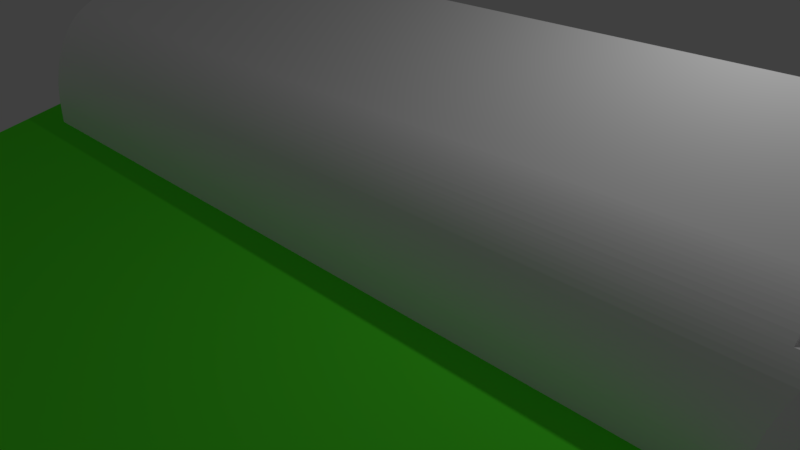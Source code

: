 # Source: level1wall.blend  (saved by Blender 2.78.0; exported with 4.5.12 LTS)
import bpy
from mathutils import Matrix  # noqa: F401  (used for matrix-valued properties, if any)

bpy.ops.wm.read_factory_settings(use_empty=True)
scene = bpy.context.scene
scene.name = 'Scene'

# ---- collections
col_collection_1 = bpy.data.collections.new('Collection 1'); scene.collection.children.link(col_collection_1)

# ---- materials (node trees are filled in below, after node groups)
mat_material_003 = bpy.data.materials.new('Material.003')
mat_material_003.alpha_threshold = 0.0
mat_material_003.use_transparent_shadow = False
mat_material_003.diffuse_color = (1.0, 1.0, 1.0, 1.0)
mat_material_003.roughness = 0.5
mat_material_004 = bpy.data.materials.new('Material.004')
mat_material_004.alpha_threshold = 0.0
mat_material_004.use_transparent_shadow = False
mat_material_004.diffuse_color = (0.1022, 1.0, 0.0331, 1.0)
mat_material_004.specular_color = (0.1022, 1.0, 0.0331)
mat_material_004.roughness = 2.14
mat_material_004.specular_intensity = 0.0
mat_material_005 = bpy.data.materials.new('Material.005')
mat_material_005.alpha_threshold = 0.0
mat_material_005.use_transparent_shadow = False
mat_material_005.diffuse_color = (0.0, 0.0, 0.0, 1.0)
mat_material_005.roughness = 0.5

# ---- material node trees

# ---- world
world_world = bpy.data.worlds.new('World'); scene.world = world_world
world_world.color = (0.05088, 0.05088, 0.05088)
world_world.use_sun_shadow = False
world_world.sun_shadow_jitter_overblur = 0.0
world_world.cycles.sampling_method = 'MANUAL'

# ---- cameras
cam_camera = bpy.data.cameras.new('Camera')
cam_camera.clip_end = 100.0
cam_camera.lens = 35.0
cam_camera.sensor_width = 32.0
cam_camera.sensor_height = 18.0
cam_camera.ortho_scale = 7.314
cam_camera.dof.focus_distance = 0.0
cam_camera.dof.aperture_fstop = 128.0

# ---- lights
light_lamp = bpy.data.lights.new('Lamp', 'POINT')
light_lamp.transmission_factor = 0.0
light_lamp.cutoff_distance = 30.0
light_lamp.energy = 100.0
light_lamp.shadow_buffer_clip_start = 1.001
light_lamp.shadow_soft_size = 0.1
light_lamp.shadow_maximum_resolution = 0.006
light_lamp.use_absolute_resolution = True

# ---- meshes
me_level1 = bpy.data.meshes.new('level1')
me_level1.from_pydata([(-1.313, -0.0646, 0.2995), (-1.314, -0.04578, 0.2984), (1.872, 0.2859, 0.0656), (-1.457, 0.2857, 0.06622), (1.872, 0.2793, 0.07931), (-1.451, 0.2776, 0.08273), (1.872, 0.2729, 0.09155), (-1.446, 0.2711, 0.0949), (1.872, 0.266, 0.1037), (-1.441, 0.2632, 0.1084), (1.872, 0.2579, 0.1168), (-1.433, 0.2529, 0.1244), (1.872, 0.2483, 0.131), (-1.426, 0.2428, 0.1386), (1.872, 0.2399, 0.1424), (-1.42, 0.2333, 0.1508), (1.872, 0.2301, 0.1547), (-1.411, 0.2204, 0.1661), (1.872, 0.2189, 0.1677), (1.872, 0.2062, 0.1812), (-1.401, 0.2049, 0.1824), (1.872, 0.1927, 0.1941), (-1.394, 0.1932, 0.1937), (-1.389, 0.1842, 0.2017), (1.872, 0.1847, 0.2013), (1.946, 0.1847, 0.2013), (-1.381, 0.1707, 0.213), (1.941, 0.1754, 0.2091), (1.936, 0.1662, 0.2165), (1.931, 0.1548, 0.2249), (-1.372, 0.1539, 0.2256), (1.925, 0.1435, 0.2327), (-1.365, 0.1396, 0.2353), (-1.358, 0.1232, 0.2454), (1.918, 0.1276, 0.2428), (1.909, 0.1068, 0.2545), (-1.351, 0.1071, 0.2543), (-1.345, 0.09254, 0.2615), (1.903, 0.0904, 0.2625), (-1.339, 0.07543, 0.2691), (1.897, 0.07154, 0.2707), (-1.333, 0.05732, 0.2761), (-1.328, 0.03858, 0.2823), (1.89, 0.04913, 0.279), (1.886, 0.03233, 0.2841), (1.883, 0.01876, 0.2878), (-1.323, 0.02075, 0.2873), (-1.32, 0.005807, 0.2908), (1.88, 0.005278, 0.2909), (-1.317, -0.01066, 0.294), (1.877, -0.01201, 0.2943), (-1.315, -0.03015, 0.2968), (1.875, -0.03257, 0.2971), (1.873, -0.04808, 0.2986), (1.872, -0.06765, 0.2996), (-1.47, 0.1847, -0.1836), (-1.481, 0.1847, -0.0964), (-1.482, 0.1847, -0.09591), (-1.482, 0.1847, -0.08051), (-1.479, 0.1847, -0.1209), (-1.481, 0.1847, -0.1153), (-1.48, 0.1847, -0.1295), (-1.475, 0.1847, -0.152), (-1.478, 0.1847, -0.1438), (-1.475, 0.1847, -0.16), (-1.472, 0.1847, -0.1747), (-1.312, 0.1847, -0.4583), (-1.286, 0.1847, -0.4582), (-1.295, 0.1847, -0.4572), (-1.303, 0.1847, -0.4558), (-1.312, 0.1847, -0.4535), (-1.319, 0.1847, -0.4508), (1.872, -0.4923, -0.4583), (1.872, 0.1847, -0.4583), (1.872, -0.4923, 0.2997), (1.891, -0.4923, 0.2773), (1.906, -0.4923, 0.2589), (1.919, -0.4923, 0.241), (1.933, -0.4923, 0.2214), (1.947, -0.4923, 0.2005), (1.986, -0.4923, 0.1276), (1.992, 0.1847, 0.1139), (1.984, 0.1847, 0.1304), (1.976, 0.1847, 0.1473), (1.977, -0.4923, 0.1457), (1.969, -0.4923, 0.1616), (1.968, 0.1847, 0.1646), (1.959, -0.4923, 0.1791), (1.956, 0.1847, 0.1846), (1.994, -0.4923, 0.1069), (1.998, 0.1847, 0.0977), (2.001, -0.4923, 0.09085), (2.006, 0.1847, 0.07527), (2.006, -0.4923, 0.07504), (2.012, -0.4923, 0.05565), (2.013, 0.1847, 0.05253), (2.017, -0.4923, 0.03639), (2.017, 0.1847, 0.03532), (2.02, -0.4923, 0.02301), (2.021, 0.1847, 0.01819), (2.023, -0.4923, 0.006111), (2.024, 0.1847, 0.001226), (2.026, -0.4923, -0.0146), (2.026, 0.1847, -0.01189), (2.027, 0.1847, -0.02891), (2.028, -0.4923, -0.03154), (2.029, -0.4923, -0.05034), (2.029, 0.1847, -0.05342), (2.029, -0.4923, -0.06919), (2.029, 0.1847, -0.07905), (2.029, -0.4923, -0.0794), (2.029, -0.4923, -0.08895), (2.028, 0.1847, -0.1011), (2.028, -0.4923, -0.1011), (2.027, -0.4923, -0.1146), (2.026, 0.1847, -0.1207), (2.025, -0.4923, -0.13), (2.023, 0.1847, -0.1447), (2.023, -0.4923, -0.1445), (2.02, -0.4923, -0.1619), (2.019, 0.1847, -0.1651), (2.016, -0.4923, -0.1804), (2.015, 0.1847, -0.1818), (2.011, 0.1847, -0.199), (2.011, -0.4923, -0.2), (2.005, -0.4923, -0.2206), (2.006, 0.1847, -0.2166), (2.0, 0.1847, -0.2347), (1.999, -0.4923, -0.2372), (1.993, 0.1847, -0.2534), (1.996, -0.4923, -0.2463), (1.989, -0.4923, -0.2645), (1.988, -0.4923, -0.2667), (1.985, 0.1847, -0.2728), (1.984, -0.4923, -0.2752), (1.976, 0.1847, -0.2929), (1.975, -0.4923, -0.2946), (1.97, -0.4923, -0.3051), (1.966, 0.1847, -0.3138), (1.961, -0.4923, -0.3238), (1.954, 0.1847, -0.3357), (1.947, -0.4923, -0.3491), (1.941, 0.1847, -0.3585), (1.934, -0.4923, -0.3704), (1.926, 0.1847, -0.3826), (1.924, -0.4923, -0.3869), (1.917, -0.4923, -0.3976), (1.909, 0.1847, -0.4081), (1.908, -0.4923, -0.4105), (1.893, -0.4923, -0.4306), (1.89, 0.1847, -0.435), (-1.312, -0.4923, -0.4583), (-1.286, 0.5126, -0.4582), (1.872, 0.5127, -0.4583), (-1.312, -0.4923, 0.2997), (-1.331, -0.4923, 0.278), (-1.414, -0.4923, 0.1614), (-1.422, -0.4923, 0.1456), (-1.431, -0.4923, 0.1279), (-1.436, -0.4923, 0.1191), (-1.468, -0.4923, -0.19), (-1.325, -0.4923, -0.4438), (-1.337, 0.5005, -0.4301), (-1.34, -0.4923, -0.4258), (-1.356, 0.4904, -0.4068), (-1.359, -0.4923, -0.4028), (-1.372, 0.4809, -0.3848), (-1.373, -0.4923, -0.3828), (-1.385, -0.4923, -0.3671), (-1.387, 0.4718, -0.3638), (-1.399, -0.4923, -0.3445), (-1.4, 0.4631, -0.3437), (-1.411, 0.4548, -0.3245), (-1.412, -0.4923, -0.3227), (-1.422, 0.4468, -0.306), (-1.423, -0.4923, -0.3043), (-1.431, 0.439, -0.2881), (-1.43, -0.4923, -0.2908), (-1.434, -0.4923, -0.2821), (-1.439, 0.4316, -0.2709), (-1.438, -0.4923, -0.2728), (-1.442, -0.4923, -0.2645), (-1.446, 0.4243, -0.2542), (-1.449, -0.4923, -0.2473), (-1.452, 0.4182, -0.24), (-1.456, -0.4923, -0.2285), (-1.457, 0.4121, -0.226), (-1.462, 0.4054, -0.2104), (-1.462, -0.4923, -0.2122), (-1.465, -0.4923, -0.1995), (-1.467, 0.3988, -0.1952), (-1.469, 0.394, -0.1841), (-1.482, -0.4923, -0.08027), (-1.482, -0.4923, -0.09651), (-1.481, -0.4923, -0.1105), (-1.48, -0.4923, -0.1229), (-1.479, -0.4923, -0.137), (-1.477, -0.4923, -0.1479), (-1.475, -0.4923, -0.1587), (-1.472, -0.4923, -0.1735), (-1.482, 0.3492, -0.08046), (-1.46, -0.4923, 0.05713), (-1.463, 0.2929, 0.04949), (-1.466, -0.4923, 0.03703), (-1.467, 0.2995, 0.03437), (-1.471, 0.3059, 0.0195), (-1.471, -0.4923, 0.01846), (-1.474, 0.3122, 0.004871), (-1.474, -0.4923, 0.003844), (-1.477, 0.3185, -0.009581), (-1.477, -0.4923, -0.01059), (-1.479, 0.3247, -0.02388), (-1.479, -0.4923, -0.02488), (-1.481, 0.3331, -0.04328), (-1.481, -0.4923, -0.04439), (-1.482, 0.343, -0.06613), (-1.482, -0.4923, -0.06544), (-1.455, -0.4923, 0.07319), (-1.45, -0.4923, 0.087), (-1.443, -0.4923, 0.1037), (-1.404, -0.4923, 0.1785), (-1.388, -0.4923, 0.2025), (-1.378, -0.4923, 0.2178), (-1.366, -0.4923, 0.2349), (-1.35, -0.4923, 0.2548), (-1.382, -0.4923, 0.2122), (-1.41, -0.4923, 0.1682), (-1.418, -0.4923, 0.1543), (1.973, -0.4923, 0.1543), (-1.434, -0.4923, 0.1234), (1.981, -0.4923, 0.1373), (2.029, -0.4923, -0.07558), (2.029, -0.4923, -0.08322), (-1.482, -0.4923, -0.08594), (2.028, -0.4923, -0.09476), (-1.482, -0.4923, -0.107), (2.026, -0.4923, -0.1201), (-1.481, -0.4923, -0.114), (2.024, -0.4923, -0.138), (-1.479, -0.4923, -0.1317), (-1.478, -0.4923, -0.1425), (-1.476, -0.4923, -0.1533), (2.018, -0.4923, -0.1707), (-1.474, -0.4923, -0.166), (-1.467, -0.4923, -0.1938), (-1.463, -0.4923, -0.2071), (1.998, -0.4923, -0.241), (2.001, -0.4923, -0.2317), (-1.46, -0.4923, -0.2167), (-1.452, -0.4923, -0.2405), (1.973, -0.4923, -0.2998), (-1.44, -0.4923, -0.2693), (1.968, -0.4923, -0.3103), (-1.436, -0.4923, -0.2779), (-1.432, -0.4923, -0.2865), (-1.427, -0.4923, -0.2953), (1.953, -0.4923, -0.3376), (1.94, -0.4923, -0.3606), (-1.418, -0.4923, -0.3134), (-1.407, -0.4923, -0.3322), (1.912, -0.4923, -0.4038), (1.921, -0.4923, -0.391), (1.903, -0.4923, -0.4169), (-1.391, -0.4923, -0.3568), (1.883, -0.4923, -0.4444), (-1.377, -0.4923, -0.3775), (-1.323, -0.4923, -0.4461), (-1.293, 0.5123, -0.4575), (-1.3, 0.5118, -0.4563), (-1.31, 0.5108, -0.454), (-1.319, 0.5094, -0.4508), (-1.474, 0.3836, -0.1601), (-1.478, 0.3718, -0.1328), (-1.481, 0.3583, -0.1015)], [], [(2, 3, 4), (5, 4, 3), (4, 5, 6), (7, 6, 5), (6, 7, 8), (9, 8, 7), (8, 9, 10), (11, 10, 9), (11, 12, 10), (13, 12, 11), (12, 13, 14), (15, 14, 13), (14, 15, 16), (17, 16, 15), (16, 17, 18), (18, 17, 19), (19, 17, 20), (19, 20, 21), (21, 20, 22), (22, 23, 21), (21, 23, 24), (24, 23, 25), (25, 23, 27), (27, 23, 26), (27, 26, 28), (26, 30, 28), (28, 30, 29), (30, 31, 29), (30, 32, 31), (31, 32, 34), (34, 32, 33), (34, 33, 35), (33, 36, 35), (36, 37, 35), (35, 37, 38), (38, 37, 39), (39, 40, 38), (40, 39, 41), (41, 43, 40), (43, 41, 42), (43, 42, 44), (42, 46, 44), (44, 46, 45), (46, 47, 45), (45, 47, 48), (48, 47, 50), (47, 49, 50), (49, 51, 50), (50, 51, 52), (51, 1, 52), (52, 1, 53), (1, 0, 53), (53, 0, 54), (56, 57, 58), (59, 57, 56), (59, 60, 57), (59, 61, 60), (62, 61, 59), (62, 63, 61), (62, 64, 63), (55, 64, 62), (55, 65, 64), (66, 68, 67), (69, 68, 66), (66, 70, 69), (70, 66, 71), (50, 52, 74), (74, 52, 53), (74, 53, 54), (48, 74, 45), (74, 48, 50), (75, 44, 45), (75, 45, 74), (43, 44, 75), (75, 40, 43), (76, 38, 40), (76, 40, 75), (76, 35, 38), (35, 77, 34), (77, 35, 76), (77, 31, 34), (78, 29, 31), (78, 31, 77), (28, 29, 78), (79, 27, 78), (78, 27, 28), (79, 25, 27), (80, 81, 82), (80, 82, 83), (80, 83, 84), (84, 83, 85), (85, 83, 86), (85, 86, 87), (87, 86, 88), (87, 88, 79), (79, 88, 25), (81, 80, 89), (81, 89, 90), (90, 89, 91), (90, 91, 92), (92, 91, 93), (92, 93, 94), (92, 94, 95), (95, 94, 96), (95, 96, 97), (97, 96, 98), (97, 98, 99), (99, 98, 100), (99, 100, 101), (101, 100, 102), (101, 102, 103), (103, 102, 104), (104, 102, 105), (104, 105, 106), (104, 106, 107), (107, 106, 108), (107, 108, 109), (109, 108, 110), (109, 110, 111), (109, 111, 112), (112, 111, 113), (112, 113, 114), (112, 114, 115), (115, 114, 116), (115, 116, 117), (117, 116, 118), (117, 118, 119), (117, 119, 120), (120, 119, 121), (120, 121, 122), (122, 121, 123), (123, 121, 124), (123, 124, 125), (123, 125, 126), (126, 125, 127), (127, 125, 128), (127, 128, 129), (129, 128, 130), (129, 130, 131), (129, 131, 132), (129, 132, 133), (133, 132, 134), (133, 134, 135), (135, 134, 136), (135, 136, 137), (135, 137, 138), (138, 137, 139), (138, 139, 140), (140, 139, 141), (140, 141, 142), (142, 141, 143), (142, 143, 144), (144, 143, 145), (144, 145, 146), (144, 146, 147), (147, 146, 148), (147, 148, 149), (147, 149, 150), (150, 149, 72), (150, 72, 73), (72, 151, 67), (67, 151, 66), (72, 67, 73), (73, 67, 152), (73, 152, 153), (42, 41, 155), (13, 11, 158), (11, 9, 159), (66, 151, 71), (71, 151, 161), (71, 161, 270), (270, 161, 162), (162, 161, 163), (162, 163, 164), (164, 163, 165), (164, 165, 166), (166, 165, 167), (166, 167, 168), (166, 168, 169), (169, 168, 170), (169, 170, 171), (171, 170, 172), (172, 170, 173), (172, 173, 174), (174, 173, 175), (174, 175, 176), (176, 175, 177), (176, 177, 178), (176, 178, 179), (179, 178, 180), (179, 180, 181), (179, 181, 182), (182, 181, 183), (182, 183, 184), (184, 183, 185), (184, 185, 186), (186, 185, 187), (187, 185, 188), (187, 188, 189), (187, 189, 190), (190, 189, 160), (190, 160, 191), (191, 160, 55), (192, 57, 193), (193, 57, 60), (193, 60, 194), (194, 60, 195), (195, 60, 61), (195, 61, 196), (196, 61, 63), (196, 63, 197), (197, 63, 64), (197, 64, 198), (198, 64, 199), (199, 64, 65), (199, 65, 55), (199, 55, 160), (201, 3, 202), (201, 202, 203), (203, 202, 204), (203, 204, 205), (203, 205, 206), (206, 205, 207), (206, 207, 208), (208, 207, 209), (208, 209, 210), (210, 209, 211), (210, 211, 212), (212, 211, 213), (212, 213, 214), (214, 213, 215), (214, 215, 216), (216, 215, 192), (192, 215, 200), (192, 200, 58), (192, 58, 57), (3, 201, 217), (218, 5, 217), (217, 5, 3), (219, 7, 218), (218, 7, 5), (219, 9, 7), (159, 9, 219), (158, 11, 159), (157, 13, 158), (157, 15, 13), (156, 15, 157), (156, 17, 15), (20, 17, 220), (220, 17, 156), (221, 22, 220), (220, 22, 20), (221, 23, 22), (26, 23, 221), (222, 26, 221), (30, 26, 222), (223, 30, 222), (223, 32, 30), (224, 33, 223), (223, 33, 32), (224, 36, 33), (37, 36, 224), (224, 155, 39), (39, 37, 224), (155, 41, 39), (155, 47, 46), (46, 42, 155), (154, 51, 49), (154, 49, 47), (154, 47, 155), (154, 0, 1), (1, 51, 154), (0, 154, 54), (54, 154, 74), (24, 25, 88), (24, 88, 86), (24, 86, 83), (24, 83, 73), (73, 83, 82), (82, 81, 73), (73, 81, 90), (73, 90, 92), (92, 95, 73), (73, 95, 97), (97, 99, 73), (73, 99, 101), (101, 103, 73), (103, 104, 73), (104, 107, 73), (73, 107, 109), (73, 109, 112), (73, 112, 115), (73, 115, 117), (73, 117, 120), (120, 122, 73), (73, 122, 123), (73, 123, 126), (126, 127, 73), (73, 127, 129), (73, 129, 133), (133, 135, 73), (73, 135, 138), (73, 138, 140), (140, 142, 73), (73, 142, 144), (73, 144, 147), (147, 150, 73), (74, 154, 75), (154, 155, 72), (72, 155, 224), (154, 76, 75), (72, 224, 223), (154, 77, 76), (72, 223, 222), (154, 78, 77), (72, 222, 225), (72, 225, 221), (79, 78, 154), (221, 220, 72), (154, 87, 79), (72, 220, 226), (72, 226, 156), (85, 87, 154), (72, 156, 227), (72, 227, 157), (228, 85, 154), (154, 84, 228), (157, 158, 72), (72, 158, 229), (154, 80, 230), (154, 230, 84), (229, 159, 72), (72, 159, 219), (154, 89, 80), (72, 219, 218), (154, 91, 89), (72, 218, 217), (93, 91, 154), (72, 217, 201), (154, 94, 93), (201, 203, 72), (154, 96, 94), (203, 206, 72), (154, 98, 96), (72, 206, 208), (154, 100, 98), (72, 208, 210), (154, 102, 100), (210, 212, 72), (72, 212, 214), (154, 105, 102), (154, 106, 105), (72, 214, 216), (110, 231, 154), (154, 231, 108), (154, 108, 106), (72, 216, 192), (154, 111, 232), (154, 232, 110), (72, 192, 233), (72, 233, 193), (154, 113, 234), (154, 234, 111), (154, 114, 113), (72, 193, 235), (72, 235, 194), (116, 236, 154), (154, 236, 114), (194, 237, 72), (72, 237, 195), (238, 116, 154), (72, 195, 239), (154, 118, 238), (239, 196, 72), (72, 196, 240), (154, 119, 118), (240, 197, 72), (72, 197, 241), (121, 242, 154), (154, 242, 119), (241, 198, 72), (72, 198, 243), (72, 243, 199), (154, 124, 121), (72, 199, 160), (154, 125, 124), (72, 160, 244), (72, 244, 189), (72, 189, 245), (246, 128, 154), (154, 128, 247), (154, 247, 125), (245, 188, 72), (72, 188, 248), (72, 248, 185), (154, 130, 246), (134, 131, 154), (154, 131, 130), (72, 185, 249), (72, 249, 183), (72, 183, 181), (250, 136, 154), (154, 136, 134), (72, 181, 251), (139, 252, 154), (154, 252, 137), (154, 137, 250), (251, 180, 72), (72, 180, 253), (72, 253, 178), (178, 254, 72), (72, 254, 177), (72, 177, 255), (154, 141, 256), (154, 256, 139), (255, 175, 72), (143, 257, 154), (154, 257, 141), (175, 258, 72), (72, 258, 173), (145, 143, 154), (72, 173, 259), (72, 259, 170), (260, 146, 154), (154, 146, 261), (154, 261, 145), (149, 262, 154), (154, 262, 148), (154, 148, 260), (170, 263, 72), (72, 263, 168), (154, 72, 264), (264, 149, 154), (72, 168, 265), (72, 265, 167), (72, 167, 165), (72, 165, 163), (163, 161, 72), (72, 161, 266), (72, 266, 151), (12, 14, 73), (19, 21, 73), (153, 2, 73), (73, 21, 24), (73, 10, 12), (73, 2, 4), (73, 8, 10), (73, 14, 16), (4, 6, 73), (73, 6, 8), (73, 16, 18), (18, 19, 73), (152, 67, 267), (267, 67, 68), (267, 68, 268), (268, 68, 69), (268, 69, 269), (269, 69, 70), (269, 70, 270), (270, 70, 71), (191, 55, 271), (271, 55, 62), (271, 62, 272), (272, 62, 59), (272, 59, 273), (273, 59, 56), (273, 56, 58), (273, 58, 200), (191, 271, 270), (270, 190, 191), (215, 213, 270), (269, 270, 3), (270, 271, 272), (200, 215, 270), (270, 187, 190), (270, 186, 187), (270, 213, 211), (272, 273, 270), (184, 186, 270), (270, 273, 200), (270, 211, 209), (182, 184, 270), (209, 207, 270), (270, 179, 182), (270, 207, 205), (270, 176, 179), (270, 205, 204), (174, 176, 270), (204, 202, 270), (3, 268, 269), (3, 270, 202), (270, 172, 174), (270, 171, 172), (169, 171, 270), (270, 166, 169), (270, 164, 166), (162, 164, 270), (3, 267, 268), (152, 267, 3), (152, 3, 2), (152, 2, 153)])
me_level1.materials.append(mat_material_003)
me_level1.use_remesh_preserve_volume = False
me_level1.use_remesh_preserve_attributes = False
me_level1.use_mirror_vertex_groups = False
me_level1.update()
me_oceanblock_001 = bpy.data.meshes.new('Oceanblock.001')
me_oceanblock_001.from_pydata([(-0.9835, 0.6471, 1.812), (-1.943, 0.6471, 0.05681), (-0.9835, -0.3529, 1.812), (-1.943, -0.3529, 0.05681), (1.016, 0.6471, 1.858), (1.016, -0.3529, 1.858), (-0.9835, -0.3529, 1.812), (2.056, 0.6471, 0.1496), (2.056, -0.3529, 0.1496), (1.096, 0.6471, -1.605), (1.096, -0.3529, -1.605), (2.056, -0.3529, 0.1496), (-0.9031, 0.6471, -1.652), (-0.9031, -0.3529, -1.652), (-1.943, -0.3529, 0.05681), (-0.9031, -0.3529, -1.652), (1.096, -0.3529, -1.605)], [], [(0, 1, 2), (2, 1, 3), (4, 0, 5), (5, 0, 6), (7, 4, 8), (8, 4, 5), (9, 7, 10), (10, 7, 11), (12, 9, 13), (13, 9, 10), (1, 12, 14), (14, 12, 15), (4, 7, 0), (0, 7, 9), (0, 9, 1), (1, 9, 12), (15, 16, 14), (14, 16, 8), (14, 8, 6), (6, 8, 5)])
me_oceanblock_001.materials.append(mat_material_004)
me_oceanblock_001.materials.append(mat_material_005)
me_oceanblock_001.use_remesh_preserve_volume = False
me_oceanblock_001.use_remesh_preserve_attributes = False
me_oceanblock_001.use_mirror_vertex_groups = False
me_oceanblock_001.update()

# ---- objects
ob_level1 = bpy.data.objects.new('level1', me_level1)
ob_lamp = bpy.data.objects.new('Lamp', light_lamp)
ob_camera = bpy.data.objects.new('Camera', cam_camera)
ob_oceanblock = bpy.data.objects.new('Oceanblock', me_oceanblock_001)

# ---- transforms, parenting, visibility, modifiers, constraints
ob_level1.location = (-0.8476, -0.4346, 1.289)
ob_level1.rotation_euler = (1.571, -0.0, 0.0)
ob_level1.scale = (3.5, 3.5, 3.5)
ob_level1.lineart.crease_threshold = 0.0
ob_lamp.location = (4.076, 1.005, 5.904)
ob_lamp.rotation_euler = (0.6503, 0.05522, 1.866)
ob_lamp.lock_rotations_4d = False
ob_lamp.empty_display_type = 'ARROWS'
ob_lamp.color = (0.0, 0.0, 0.0, 0.0)
ob_lamp.lineart.crease_threshold = 0.0
ob_camera.location = (7.481, -6.508, 5.344)
ob_camera.rotation_euler = (1.109, 0.0, 0.8149)
ob_camera.lock_rotations_4d = False
ob_camera.empty_display_type = 'ARROWS'
ob_camera.color = (0.0, 0.0, 0.0, 0.0)
ob_camera.display_type = 'WIRE'
ob_camera.lineart.crease_threshold = 0.0
ob_oceanblock.location = (-0.2021, 0.2889, -1.529)
ob_oceanblock.rotation_euler = (1.571, -0.0, 6.283)
ob_oceanblock.scale = (3.5, 3.5, 3.5)
ob_oceanblock.lineart.crease_threshold = 0.0

# ---- collection membership
col_collection_1.objects.link(ob_level1)
col_collection_1.objects.link(ob_lamp)
col_collection_1.objects.link(ob_camera)
col_collection_1.objects.link(ob_oceanblock)

# ---- scene / render settings (as saved in the file)
scene.camera = ob_camera
scene.frame_start = 1; scene.frame_end = 250; scene.frame_set(1)
scene.render.engine = 'BLENDER_EEVEE_NEXT'
scene.render.resolution_percentage = 50
scene.render.dither_intensity = 0.0
scene.cycles.use_denoising = False
scene.cycles.samples = 128
scene.cycles.sampling_pattern = 'TABULATED_SOBOL'
scene.cycles.light_sampling_threshold = 0.0
scene.cycles.use_adaptive_sampling = False
scene.cycles.use_light_tree = False
scene.cycles.blur_glossy = 0.0
scene.cycles.sample_clamp_indirect = 0.0
scene.view_settings.view_transform = 'Standard'
bpy.context.view_layer.update()

